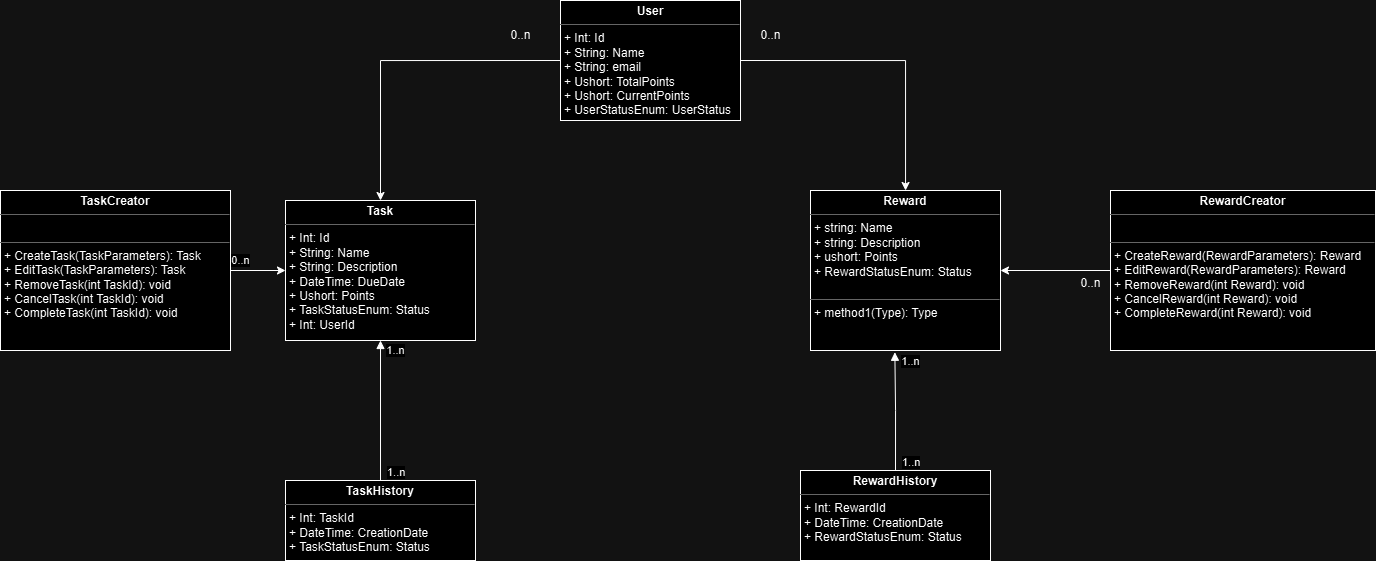

The diagram above was exported from draw.io. Its source (the exported page's mxGraphModel, read from the mxfile embedded in the PNG):
<mxGraphModel dx="2780" dy="723" grid="1" gridSize="10" guides="1" tooltips="1" connect="1" arrows="1" fold="1" page="1" pageScale="1" pageWidth="850" pageHeight="1100" background="none" math="0" shadow="0">
  <root>
    <mxCell id="0" />
    <mxCell id="1" parent="0" />
    <mxCell id="5d2195bd80daf111-19" value="&lt;p style=&quot;margin:0px;margin-top:4px;text-align:center;&quot;&gt;&lt;b&gt;Task&lt;/b&gt;&lt;/p&gt;&lt;hr size=&quot;1&quot;&gt;&lt;p style=&quot;margin:0px;margin-left:4px;&quot;&gt;+ Int: Id&lt;br&gt;&lt;/p&gt;&lt;p style=&quot;margin:0px;margin-left:4px;&quot;&gt;+ String: Name&lt;br&gt;+ String: Description&lt;/p&gt;&lt;p style=&quot;margin: 0px 0px 0px 4px;&quot;&gt;+ DateTime: DueDate&lt;/p&gt;&lt;p style=&quot;margin: 0px 0px 0px 4px;&quot;&gt;+ Ushort: Points&lt;/p&gt;&lt;p style=&quot;margin: 0px 0px 0px 4px;&quot;&gt;+ TaskStatusEnum: Status&lt;/p&gt;&lt;p style=&quot;margin: 0px 0px 0px 4px;&quot;&gt;+ Int: UserId&lt;/p&gt;" style="verticalAlign=top;align=left;overflow=fill;fontSize=12;fontFamily=Helvetica;html=1;rounded=0;shadow=0;comic=0;labelBackgroundColor=none;strokeWidth=1" parent="1" vertex="1">
      <mxGeometry x="105" y="430" width="190" height="140" as="geometry" />
    </mxCell>
    <mxCell id="NnVG8Rys7c4A35Kx81X6-3" value="&lt;p style=&quot;margin:0px;margin-top:4px;text-align:center;&quot;&gt;&lt;b&gt;TaskHistory&lt;/b&gt;&lt;/p&gt;&lt;hr size=&quot;1&quot;&gt;&lt;p style=&quot;margin:0px;margin-left:4px;&quot;&gt;+ Int: TaskId&lt;br&gt;&lt;/p&gt;&lt;p style=&quot;margin:0px;margin-left:4px;&quot;&gt;&lt;span style=&quot;background-color: initial;&quot;&gt;+ DateTime: CreationDate&amp;nbsp;&lt;/span&gt;&lt;br&gt;&lt;/p&gt;&lt;p style=&quot;margin: 0px 0px 0px 4px;&quot;&gt;+ TaskStatusEnum: Status&lt;/p&gt;&lt;p style=&quot;margin: 0px 0px 0px 4px;&quot;&gt;&lt;br&gt;&lt;/p&gt;" style="verticalAlign=top;align=left;overflow=fill;fontSize=12;fontFamily=Helvetica;html=1;rounded=0;shadow=0;comic=0;labelBackgroundColor=none;strokeWidth=1" vertex="1" parent="1">
      <mxGeometry x="105" y="710" width="190" height="80" as="geometry" />
    </mxCell>
    <mxCell id="NnVG8Rys7c4A35Kx81X6-4" value="&lt;p style=&quot;margin:0px;margin-top:4px;text-align:center;&quot;&gt;&lt;b&gt;Reward&lt;/b&gt;&lt;/p&gt;&lt;hr size=&quot;1&quot;&gt;&lt;p style=&quot;margin:0px;margin-left:4px;&quot;&gt;+ string: Name&lt;br&gt;+ string: Description&lt;/p&gt;&lt;p style=&quot;margin: 0px 0px 0px 4px;&quot;&gt;&lt;span style=&quot;background-color: initial;&quot;&gt;+ ushort: Points&lt;/span&gt;&lt;br&gt;&lt;/p&gt;&lt;p style=&quot;margin: 0px 0px 0px 4px;&quot;&gt;+ RewardStatusEnum: Status&lt;/p&gt;&lt;p style=&quot;margin: 0px 0px 0px 4px;&quot;&gt;&lt;br&gt;&lt;/p&gt;&lt;hr size=&quot;1&quot;&gt;&lt;p style=&quot;margin:0px;margin-left:4px;&quot;&gt;+ method1(Type): Type&lt;br&gt;&lt;/p&gt;" style="verticalAlign=top;align=left;overflow=fill;fontSize=12;fontFamily=Helvetica;html=1;rounded=0;shadow=0;comic=0;labelBackgroundColor=none;strokeWidth=1" vertex="1" parent="1">
      <mxGeometry x="630" y="420" width="190" height="160" as="geometry" />
    </mxCell>
    <mxCell id="NnVG8Rys7c4A35Kx81X6-27" value="" style="endArrow=block;endFill=1;html=1;edgeStyle=orthogonalEdgeStyle;align=left;verticalAlign=top;rounded=0;exitX=0.5;exitY=0;exitDx=0;exitDy=0;" edge="1" parent="1" source="NnVG8Rys7c4A35Kx81X6-3" target="5d2195bd80daf111-19">
      <mxGeometry x="-1" relative="1" as="geometry">
        <mxPoint x="335" y="640" as="sourcePoint" />
        <mxPoint x="495" y="640" as="targetPoint" />
      </mxGeometry>
    </mxCell>
    <mxCell id="NnVG8Rys7c4A35Kx81X6-28" value="1..n" style="edgeLabel;resizable=0;html=1;align=left;verticalAlign=bottom;" connectable="0" vertex="1" parent="NnVG8Rys7c4A35Kx81X6-27">
      <mxGeometry x="-1" relative="1" as="geometry">
        <mxPoint x="5" as="offset" />
      </mxGeometry>
    </mxCell>
    <mxCell id="NnVG8Rys7c4A35Kx81X6-29" value="1..n" style="edgeLabel;html=1;align=center;verticalAlign=middle;resizable=0;points=[];" vertex="1" connectable="0" parent="NnVG8Rys7c4A35Kx81X6-27">
      <mxGeometry x="0.8661" y="-2" relative="1" as="geometry">
        <mxPoint x="13" as="offset" />
      </mxGeometry>
    </mxCell>
    <mxCell id="NnVG8Rys7c4A35Kx81X6-34" style="edgeStyle=orthogonalEdgeStyle;rounded=0;orthogonalLoop=1;jettySize=auto;html=1;" edge="1" parent="1" source="NnVG8Rys7c4A35Kx81X6-30" target="5d2195bd80daf111-19">
      <mxGeometry relative="1" as="geometry" />
    </mxCell>
    <mxCell id="NnVG8Rys7c4A35Kx81X6-35" value="0..n" style="edgeLabel;html=1;align=center;verticalAlign=middle;resizable=0;points=[];" vertex="1" connectable="0" parent="NnVG8Rys7c4A35Kx81X6-34">
      <mxGeometry x="-0.9081" y="-1" relative="1" as="geometry">
        <mxPoint x="7" y="-11" as="offset" />
      </mxGeometry>
    </mxCell>
    <mxCell id="NnVG8Rys7c4A35Kx81X6-30" value="&lt;p style=&quot;margin: 4px 0px 0px; text-align: center;&quot;&gt;&lt;b&gt;TaskCreator&lt;/b&gt;&lt;/p&gt;&lt;hr size=&quot;1&quot;&gt;&lt;p style=&quot;margin: 0px 0px 0px 4px;&quot;&gt;&lt;br&gt;&lt;/p&gt;&lt;hr size=&quot;1&quot;&gt;&lt;p style=&quot;margin: 0px 0px 0px 4px;&quot;&gt;+ CreateTask(TaskParameters): Task&lt;br&gt;&lt;/p&gt;&lt;p style=&quot;margin: 0px 0px 0px 4px;&quot;&gt;+ EditTask(TaskParameters): Task&lt;br&gt;&lt;/p&gt;&lt;p style=&quot;margin: 0px 0px 0px 4px;&quot;&gt;+ RemoveTask(int TaskId): void&lt;br&gt;&lt;/p&gt;&lt;p style=&quot;margin: 0px 0px 0px 4px;&quot;&gt;+ CancelTask(int TaskId): void&lt;br&gt;&lt;/p&gt;&lt;p style=&quot;margin: 0px 0px 0px 4px;&quot;&gt;+ CompleteTask(int TaskId): void&lt;br&gt;&lt;/p&gt;&lt;p style=&quot;margin: 0px 0px 0px 4px;&quot;&gt;&lt;br&gt;&lt;/p&gt;" style="verticalAlign=top;align=left;overflow=fill;fontSize=12;fontFamily=Helvetica;html=1;rounded=0;shadow=0;comic=0;labelBackgroundColor=none;strokeWidth=1" vertex="1" parent="1">
      <mxGeometry x="-180" y="420" width="230" height="160" as="geometry" />
    </mxCell>
    <mxCell id="NnVG8Rys7c4A35Kx81X6-41" style="edgeStyle=orthogonalEdgeStyle;rounded=0;orthogonalLoop=1;jettySize=auto;html=1;exitX=1;exitY=0.5;exitDx=0;exitDy=0;" edge="1" parent="1" source="NnVG8Rys7c4A35Kx81X6-36" target="NnVG8Rys7c4A35Kx81X6-4">
      <mxGeometry relative="1" as="geometry" />
    </mxCell>
    <mxCell id="NnVG8Rys7c4A35Kx81X6-47" style="edgeStyle=orthogonalEdgeStyle;rounded=0;orthogonalLoop=1;jettySize=auto;html=1;exitX=0;exitY=0.5;exitDx=0;exitDy=0;" edge="1" parent="1" source="NnVG8Rys7c4A35Kx81X6-36" target="5d2195bd80daf111-19">
      <mxGeometry relative="1" as="geometry" />
    </mxCell>
    <mxCell id="NnVG8Rys7c4A35Kx81X6-36" value="&lt;p style=&quot;margin:0px;margin-top:4px;text-align:center;&quot;&gt;&lt;b&gt;User&lt;/b&gt;&lt;/p&gt;&lt;hr size=&quot;1&quot;&gt;&lt;p style=&quot;margin:0px;margin-left:4px;&quot;&gt;+ Int: Id&lt;/p&gt;&lt;p style=&quot;margin:0px;margin-left:4px;&quot;&gt;+ String: Name&lt;br&gt;&lt;/p&gt;&lt;p style=&quot;margin: 0px 0px 0px 4px;&quot;&gt;+ String: email&lt;/p&gt;&lt;p style=&quot;margin: 0px 0px 0px 4px;&quot;&gt;+ Ushort: TotalPoints&lt;br&gt;&lt;/p&gt;&lt;p style=&quot;margin: 0px 0px 0px 4px;&quot;&gt;+ Ushort: CurrentPoints&lt;br&gt;&lt;/p&gt;&lt;p style=&quot;margin: 0px 0px 0px 4px;&quot;&gt;+ UserStatusEnum: UserStatus&lt;br&gt;&lt;/p&gt;&lt;p style=&quot;margin: 0px 0px 0px 4px;&quot;&gt;&lt;br&gt;&lt;/p&gt;" style="verticalAlign=top;align=left;overflow=fill;fontSize=12;fontFamily=Helvetica;html=1;rounded=0;shadow=0;comic=0;labelBackgroundColor=none;strokeWidth=1" vertex="1" parent="1">
      <mxGeometry x="380" y="230" width="180" height="120" as="geometry" />
    </mxCell>
    <mxCell id="NnVG8Rys7c4A35Kx81X6-44" style="edgeStyle=orthogonalEdgeStyle;rounded=0;orthogonalLoop=1;jettySize=auto;html=1;entryX=1;entryY=0.5;entryDx=0;entryDy=0;" edge="1" parent="1" source="NnVG8Rys7c4A35Kx81X6-37" target="NnVG8Rys7c4A35Kx81X6-4">
      <mxGeometry relative="1" as="geometry" />
    </mxCell>
    <mxCell id="NnVG8Rys7c4A35Kx81X6-37" value="&lt;p style=&quot;margin: 4px 0px 0px; text-align: center;&quot;&gt;&lt;b&gt;RewardCreator&lt;/b&gt;&lt;/p&gt;&lt;hr size=&quot;1&quot;&gt;&lt;p style=&quot;margin: 0px 0px 0px 4px;&quot;&gt;&lt;br&gt;&lt;/p&gt;&lt;hr size=&quot;1&quot;&gt;&lt;p style=&quot;margin: 0px 0px 0px 4px;&quot;&gt;+ CreateReward(RewardParameters): Reward&lt;br&gt;&lt;/p&gt;&lt;p style=&quot;margin: 0px 0px 0px 4px;&quot;&gt;+ EditReward(RewardParameters): Reward&lt;br&gt;&lt;/p&gt;&lt;p style=&quot;margin: 0px 0px 0px 4px;&quot;&gt;+ RemoveReward(int Reward): void&lt;br&gt;&lt;/p&gt;&lt;p style=&quot;margin: 0px 0px 0px 4px;&quot;&gt;+ CancelReward(int Reward): void&lt;br&gt;&lt;/p&gt;&lt;p style=&quot;margin: 0px 0px 0px 4px;&quot;&gt;+ CompleteReward(int Reward): void&lt;br&gt;&lt;/p&gt;&lt;p style=&quot;margin: 0px 0px 0px 4px;&quot;&gt;&lt;br&gt;&lt;/p&gt;" style="verticalAlign=top;align=left;overflow=fill;fontSize=12;fontFamily=Helvetica;html=1;rounded=0;shadow=0;comic=0;labelBackgroundColor=none;strokeWidth=1" vertex="1" parent="1">
      <mxGeometry x="930" y="420" width="265" height="160" as="geometry" />
    </mxCell>
    <mxCell id="NnVG8Rys7c4A35Kx81X6-42" value="0..n" style="text;html=1;align=center;verticalAlign=middle;resizable=0;points=[];autosize=1;strokeColor=none;fillColor=none;" vertex="1" parent="1">
      <mxGeometry x="320" y="250" width="40" height="30" as="geometry" />
    </mxCell>
    <mxCell id="NnVG8Rys7c4A35Kx81X6-43" value="0..n" style="text;html=1;align=center;verticalAlign=middle;resizable=0;points=[];autosize=1;strokeColor=none;fillColor=none;" vertex="1" parent="1">
      <mxGeometry x="570" y="250" width="40" height="30" as="geometry" />
    </mxCell>
    <mxCell id="NnVG8Rys7c4A35Kx81X6-45" value="0..n" style="text;html=1;align=center;verticalAlign=middle;resizable=0;points=[];autosize=1;strokeColor=none;fillColor=none;" vertex="1" parent="1">
      <mxGeometry x="890" y="498" width="40" height="30" as="geometry" />
    </mxCell>
    <mxCell id="NnVG8Rys7c4A35Kx81X6-48" value="&lt;p style=&quot;margin:0px;margin-top:4px;text-align:center;&quot;&gt;&lt;b&gt;RewardHistory&lt;/b&gt;&lt;/p&gt;&lt;hr size=&quot;1&quot;&gt;&lt;p style=&quot;margin:0px;margin-left:4px;&quot;&gt;+ Int: RewardId&lt;br&gt;+ DateTime: CreationDate&lt;/p&gt;&lt;p style=&quot;margin: 0px 0px 0px 4px;&quot;&gt;&lt;span style=&quot;background-color: initial;&quot;&gt;+ RewardStatusEnum: Status&lt;/span&gt;&lt;br&gt;&lt;/p&gt;&lt;p style=&quot;margin: 0px 0px 0px 4px;&quot;&gt;&lt;br&gt;&lt;/p&gt;&lt;p style=&quot;margin:0px;margin-left:4px;&quot;&gt;&lt;br&gt;&lt;/p&gt;" style="verticalAlign=top;align=left;overflow=fill;fontSize=12;fontFamily=Helvetica;html=1;rounded=0;shadow=0;comic=0;labelBackgroundColor=none;strokeWidth=1" vertex="1" parent="1">
      <mxGeometry x="620" y="700" width="190" height="90" as="geometry" />
    </mxCell>
    <mxCell id="NnVG8Rys7c4A35Kx81X6-49" value="" style="endArrow=block;endFill=1;html=1;edgeStyle=orthogonalEdgeStyle;align=left;verticalAlign=top;rounded=0;exitX=0.5;exitY=0;exitDx=0;exitDy=0;entryX=0.444;entryY=1.011;entryDx=0;entryDy=0;entryPerimeter=0;" edge="1" parent="1" source="NnVG8Rys7c4A35Kx81X6-48" target="NnVG8Rys7c4A35Kx81X6-4">
      <mxGeometry x="-1" relative="1" as="geometry">
        <mxPoint x="860" y="740" as="sourcePoint" />
        <mxPoint x="860" y="600" as="targetPoint" />
      </mxGeometry>
    </mxCell>
    <mxCell id="NnVG8Rys7c4A35Kx81X6-50" value="1..n" style="edgeLabel;resizable=0;html=1;align=left;verticalAlign=bottom;" connectable="0" vertex="1" parent="NnVG8Rys7c4A35Kx81X6-49">
      <mxGeometry x="-1" relative="1" as="geometry">
        <mxPoint x="5" as="offset" />
      </mxGeometry>
    </mxCell>
    <mxCell id="NnVG8Rys7c4A35Kx81X6-51" value="1..n" style="edgeLabel;html=1;align=center;verticalAlign=middle;resizable=0;points=[];" vertex="1" connectable="0" parent="NnVG8Rys7c4A35Kx81X6-49">
      <mxGeometry x="0.8661" y="-2" relative="1" as="geometry">
        <mxPoint x="13" as="offset" />
      </mxGeometry>
    </mxCell>
  </root>
</mxGraphModel>